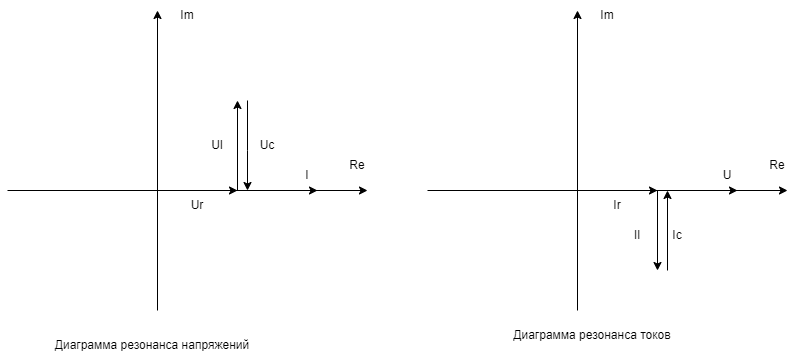

The diagram above was exported from draw.io. Its source (the exported page's mxGraphModel, read from the mxfile embedded in the PNG):
<mxGraphModel dx="1276" dy="614" grid="1" gridSize="10" guides="1" tooltips="1" connect="1" arrows="1" fold="1" page="1" pageScale="1" pageWidth="1100" pageHeight="850" math="0" shadow="0">
  <root>
    <mxCell id="0" />
    <mxCell id="1" parent="0" />
    <mxCell id="2-iV6VzChRFTS16xyDsK-1" value="" style="endArrow=classic;html=1;rounded=0;" edge="1" parent="1">
      <mxGeometry width="50" height="50" relative="1" as="geometry">
        <mxPoint x="240" y="400" as="sourcePoint" />
        <mxPoint x="240" y="100" as="targetPoint" />
      </mxGeometry>
    </mxCell>
    <mxCell id="2-iV6VzChRFTS16xyDsK-2" value="" style="endArrow=classic;html=1;rounded=0;" edge="1" parent="1">
      <mxGeometry width="50" height="50" relative="1" as="geometry">
        <mxPoint x="90" y="280" as="sourcePoint" />
        <mxPoint x="450" y="280" as="targetPoint" />
      </mxGeometry>
    </mxCell>
    <mxCell id="2-iV6VzChRFTS16xyDsK-3" value="" style="endArrow=classic;html=1;rounded=0;" edge="1" parent="1">
      <mxGeometry width="50" height="50" relative="1" as="geometry">
        <mxPoint x="240" y="280" as="sourcePoint" />
        <mxPoint x="320" y="280" as="targetPoint" />
      </mxGeometry>
    </mxCell>
    <mxCell id="2-iV6VzChRFTS16xyDsK-4" value="" style="endArrow=classic;html=1;rounded=0;" edge="1" parent="1">
      <mxGeometry width="50" height="50" relative="1" as="geometry">
        <mxPoint x="320" y="280" as="sourcePoint" />
        <mxPoint x="320" y="190" as="targetPoint" />
      </mxGeometry>
    </mxCell>
    <mxCell id="2-iV6VzChRFTS16xyDsK-5" value="" style="endArrow=classic;html=1;rounded=0;fillColor=#67AB9F;" edge="1" parent="1">
      <mxGeometry width="50" height="50" relative="1" as="geometry">
        <mxPoint x="330" y="190" as="sourcePoint" />
        <mxPoint x="330" y="280" as="targetPoint" />
        <Array as="points">
          <mxPoint x="330" y="240" />
        </Array>
      </mxGeometry>
    </mxCell>
    <mxCell id="2-iV6VzChRFTS16xyDsK-6" value="" style="endArrow=classic;html=1;rounded=0;" edge="1" parent="1">
      <mxGeometry width="50" height="50" relative="1" as="geometry">
        <mxPoint x="240" y="280" as="sourcePoint" />
        <mxPoint x="400" y="280" as="targetPoint" />
      </mxGeometry>
    </mxCell>
    <mxCell id="2-iV6VzChRFTS16xyDsK-7" value="Re" style="text;html=1;strokeColor=none;fillColor=none;align=center;verticalAlign=middle;whiteSpace=wrap;rounded=0;" vertex="1" parent="1">
      <mxGeometry x="410" y="240" width="60" height="30" as="geometry" />
    </mxCell>
    <mxCell id="2-iV6VzChRFTS16xyDsK-8" value="Im" style="text;html=1;strokeColor=none;fillColor=none;align=center;verticalAlign=middle;whiteSpace=wrap;rounded=0;" vertex="1" parent="1">
      <mxGeometry x="240" y="90" width="60" height="30" as="geometry" />
    </mxCell>
    <mxCell id="2-iV6VzChRFTS16xyDsK-9" value="Ul" style="text;html=1;strokeColor=none;fillColor=none;align=center;verticalAlign=middle;whiteSpace=wrap;rounded=0;" vertex="1" parent="1">
      <mxGeometry x="270" y="220" width="60" height="30" as="geometry" />
    </mxCell>
    <mxCell id="2-iV6VzChRFTS16xyDsK-11" value="Uc" style="text;html=1;strokeColor=none;fillColor=none;align=center;verticalAlign=middle;whiteSpace=wrap;rounded=0;" vertex="1" parent="1">
      <mxGeometry x="320" y="220" width="60" height="30" as="geometry" />
    </mxCell>
    <mxCell id="2-iV6VzChRFTS16xyDsK-12" value="Ur" style="text;html=1;strokeColor=none;fillColor=none;align=center;verticalAlign=middle;whiteSpace=wrap;rounded=0;" vertex="1" parent="1">
      <mxGeometry x="250" y="280" width="60" height="30" as="geometry" />
    </mxCell>
    <mxCell id="2-iV6VzChRFTS16xyDsK-13" value="I" style="text;html=1;strokeColor=none;fillColor=none;align=center;verticalAlign=middle;whiteSpace=wrap;rounded=0;" vertex="1" parent="1">
      <mxGeometry x="360" y="250" width="60" height="30" as="geometry" />
    </mxCell>
    <mxCell id="2-iV6VzChRFTS16xyDsK-14" value="Диаграмма резонанса напряжений" style="text;html=1;strokeColor=none;fillColor=none;align=center;verticalAlign=middle;whiteSpace=wrap;rounded=0;" vertex="1" parent="1">
      <mxGeometry x="90" y="420" width="290" height="30" as="geometry" />
    </mxCell>
    <mxCell id="2-iV6VzChRFTS16xyDsK-15" value="" style="endArrow=classic;html=1;rounded=0;" edge="1" parent="1">
      <mxGeometry width="50" height="50" relative="1" as="geometry">
        <mxPoint x="660" y="400" as="sourcePoint" />
        <mxPoint x="660" y="100" as="targetPoint" />
      </mxGeometry>
    </mxCell>
    <mxCell id="2-iV6VzChRFTS16xyDsK-16" value="" style="endArrow=classic;html=1;rounded=0;" edge="1" parent="1">
      <mxGeometry width="50" height="50" relative="1" as="geometry">
        <mxPoint x="510" y="280" as="sourcePoint" />
        <mxPoint x="870" y="280" as="targetPoint" />
      </mxGeometry>
    </mxCell>
    <mxCell id="2-iV6VzChRFTS16xyDsK-17" value="" style="endArrow=classic;html=1;rounded=0;" edge="1" parent="1">
      <mxGeometry width="50" height="50" relative="1" as="geometry">
        <mxPoint x="660" y="280" as="sourcePoint" />
        <mxPoint x="740" y="280" as="targetPoint" />
      </mxGeometry>
    </mxCell>
    <mxCell id="2-iV6VzChRFTS16xyDsK-18" value="" style="endArrow=classic;html=1;rounded=0;" edge="1" parent="1">
      <mxGeometry width="50" height="50" relative="1" as="geometry">
        <mxPoint x="740" y="280" as="sourcePoint" />
        <mxPoint x="740" y="360" as="targetPoint" />
      </mxGeometry>
    </mxCell>
    <mxCell id="2-iV6VzChRFTS16xyDsK-20" value="" style="endArrow=classic;html=1;rounded=0;" edge="1" parent="1">
      <mxGeometry width="50" height="50" relative="1" as="geometry">
        <mxPoint x="660" y="280" as="sourcePoint" />
        <mxPoint x="820" y="280" as="targetPoint" />
      </mxGeometry>
    </mxCell>
    <mxCell id="2-iV6VzChRFTS16xyDsK-21" value="Re" style="text;html=1;strokeColor=none;fillColor=none;align=center;verticalAlign=middle;whiteSpace=wrap;rounded=0;" vertex="1" parent="1">
      <mxGeometry x="830" y="240" width="60" height="30" as="geometry" />
    </mxCell>
    <mxCell id="2-iV6VzChRFTS16xyDsK-22" value="Im" style="text;html=1;strokeColor=none;fillColor=none;align=center;verticalAlign=middle;whiteSpace=wrap;rounded=0;" vertex="1" parent="1">
      <mxGeometry x="660" y="90" width="60" height="30" as="geometry" />
    </mxCell>
    <mxCell id="2-iV6VzChRFTS16xyDsK-23" value="Il" style="text;html=1;strokeColor=none;fillColor=none;align=center;verticalAlign=middle;whiteSpace=wrap;rounded=0;" vertex="1" parent="1">
      <mxGeometry x="690" y="310" width="60" height="30" as="geometry" />
    </mxCell>
    <mxCell id="2-iV6VzChRFTS16xyDsK-24" value="Ic" style="text;html=1;strokeColor=none;fillColor=none;align=center;verticalAlign=middle;whiteSpace=wrap;rounded=0;" vertex="1" parent="1">
      <mxGeometry x="730" y="310" width="60" height="30" as="geometry" />
    </mxCell>
    <mxCell id="2-iV6VzChRFTS16xyDsK-25" value="Ir" style="text;html=1;strokeColor=none;fillColor=none;align=center;verticalAlign=middle;whiteSpace=wrap;rounded=0;" vertex="1" parent="1">
      <mxGeometry x="670" y="280" width="60" height="30" as="geometry" />
    </mxCell>
    <mxCell id="2-iV6VzChRFTS16xyDsK-26" value="U" style="text;html=1;strokeColor=none;fillColor=none;align=center;verticalAlign=middle;whiteSpace=wrap;rounded=0;" vertex="1" parent="1">
      <mxGeometry x="780" y="250" width="60" height="30" as="geometry" />
    </mxCell>
    <mxCell id="2-iV6VzChRFTS16xyDsK-27" value="Диаграмма резонанса токов" style="text;html=1;strokeColor=none;fillColor=none;align=center;verticalAlign=middle;whiteSpace=wrap;rounded=0;" vertex="1" parent="1">
      <mxGeometry x="530" y="410" width="290" height="30" as="geometry" />
    </mxCell>
    <mxCell id="2-iV6VzChRFTS16xyDsK-28" value="" style="endArrow=classic;html=1;rounded=0;" edge="1" parent="1">
      <mxGeometry width="50" height="50" relative="1" as="geometry">
        <mxPoint x="750" y="360" as="sourcePoint" />
        <mxPoint x="750" y="280" as="targetPoint" />
      </mxGeometry>
    </mxCell>
  </root>
</mxGraphModel>